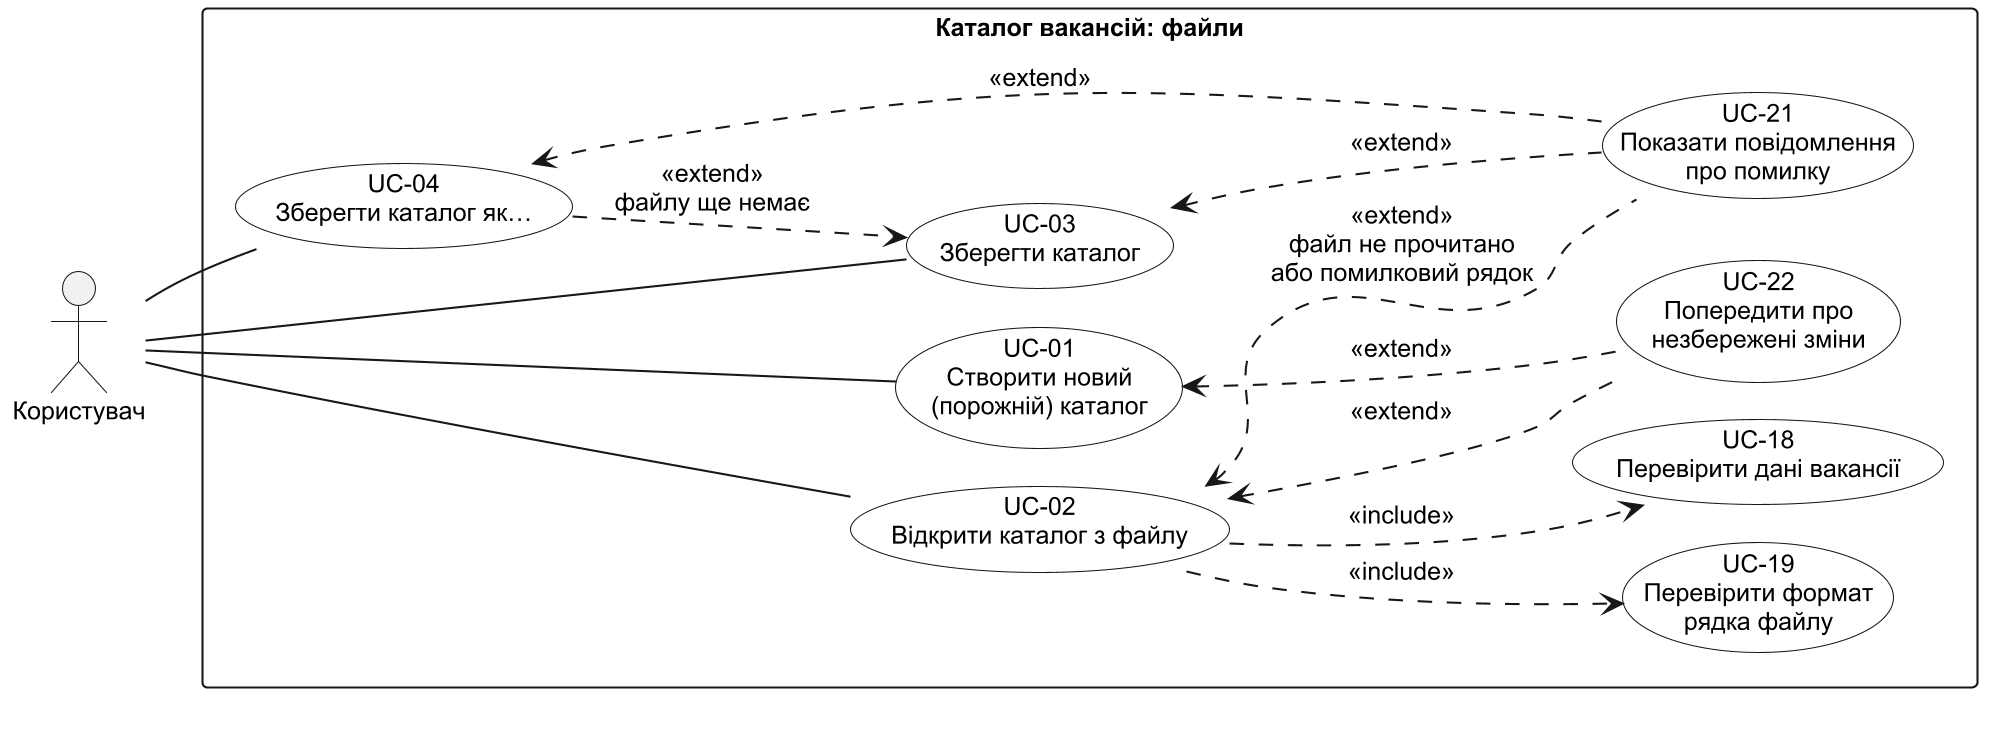

The diagram above was rendered by PlantUML. Its source (embedded in the PNG):
@startuml
' Діаграма прецедентів — робота з файлами (крок 3.1). Джерело — docs/analysis/04-use-cases.md, розділи 3-4.
!pragma layout smetana
skinparam monochrome true
skinparam shadowing false
skinparam defaultFontName Arial
skinparam defaultFontSize 12
skinparam dpi 200
skinparam usecase {
  BackgroundColor white
}
left to right direction

actor "Користувач" as User

rectangle "Каталог вакансій: файли" {
  usecase "UC-22\nПопередити про\nнезбережені зміни" as UC22
  usecase "UC-01\nСтворити новий\n(порожній) каталог" as UC01
  usecase "UC-02\nВідкрити каталог з файлу" as UC02
  usecase "UC-19\nПеревірити формат\nрядка файлу" as UC19
  usecase "UC-18\nПеревірити дані вакансії" as UC18
  usecase "UC-03\nЗберегти каталог" as UC03
  usecase "UC-04\nЗберегти каталог як…" as UC04
  usecase "UC-21\nПоказати повідомлення\nпро помилку" as UC21
}

User -- UC01
User -- UC02
User -- UC03
User -- UC04

UC02 ..> UC19 : <<include>>
UC02 ..> UC18 : <<include>>
UC01 <.. UC22 : <<extend>>
UC02 <.. UC22 : <<extend>>
UC04 .[norank].> UC03 : <<extend>>\nфайлу ще немає
UC02 <.. UC21 : <<extend>>\nфайл не прочитано\nабо помилковий рядок
UC03 <.. UC21 : <<extend>>
UC04 <.. UC21 : <<extend>>
@enduml